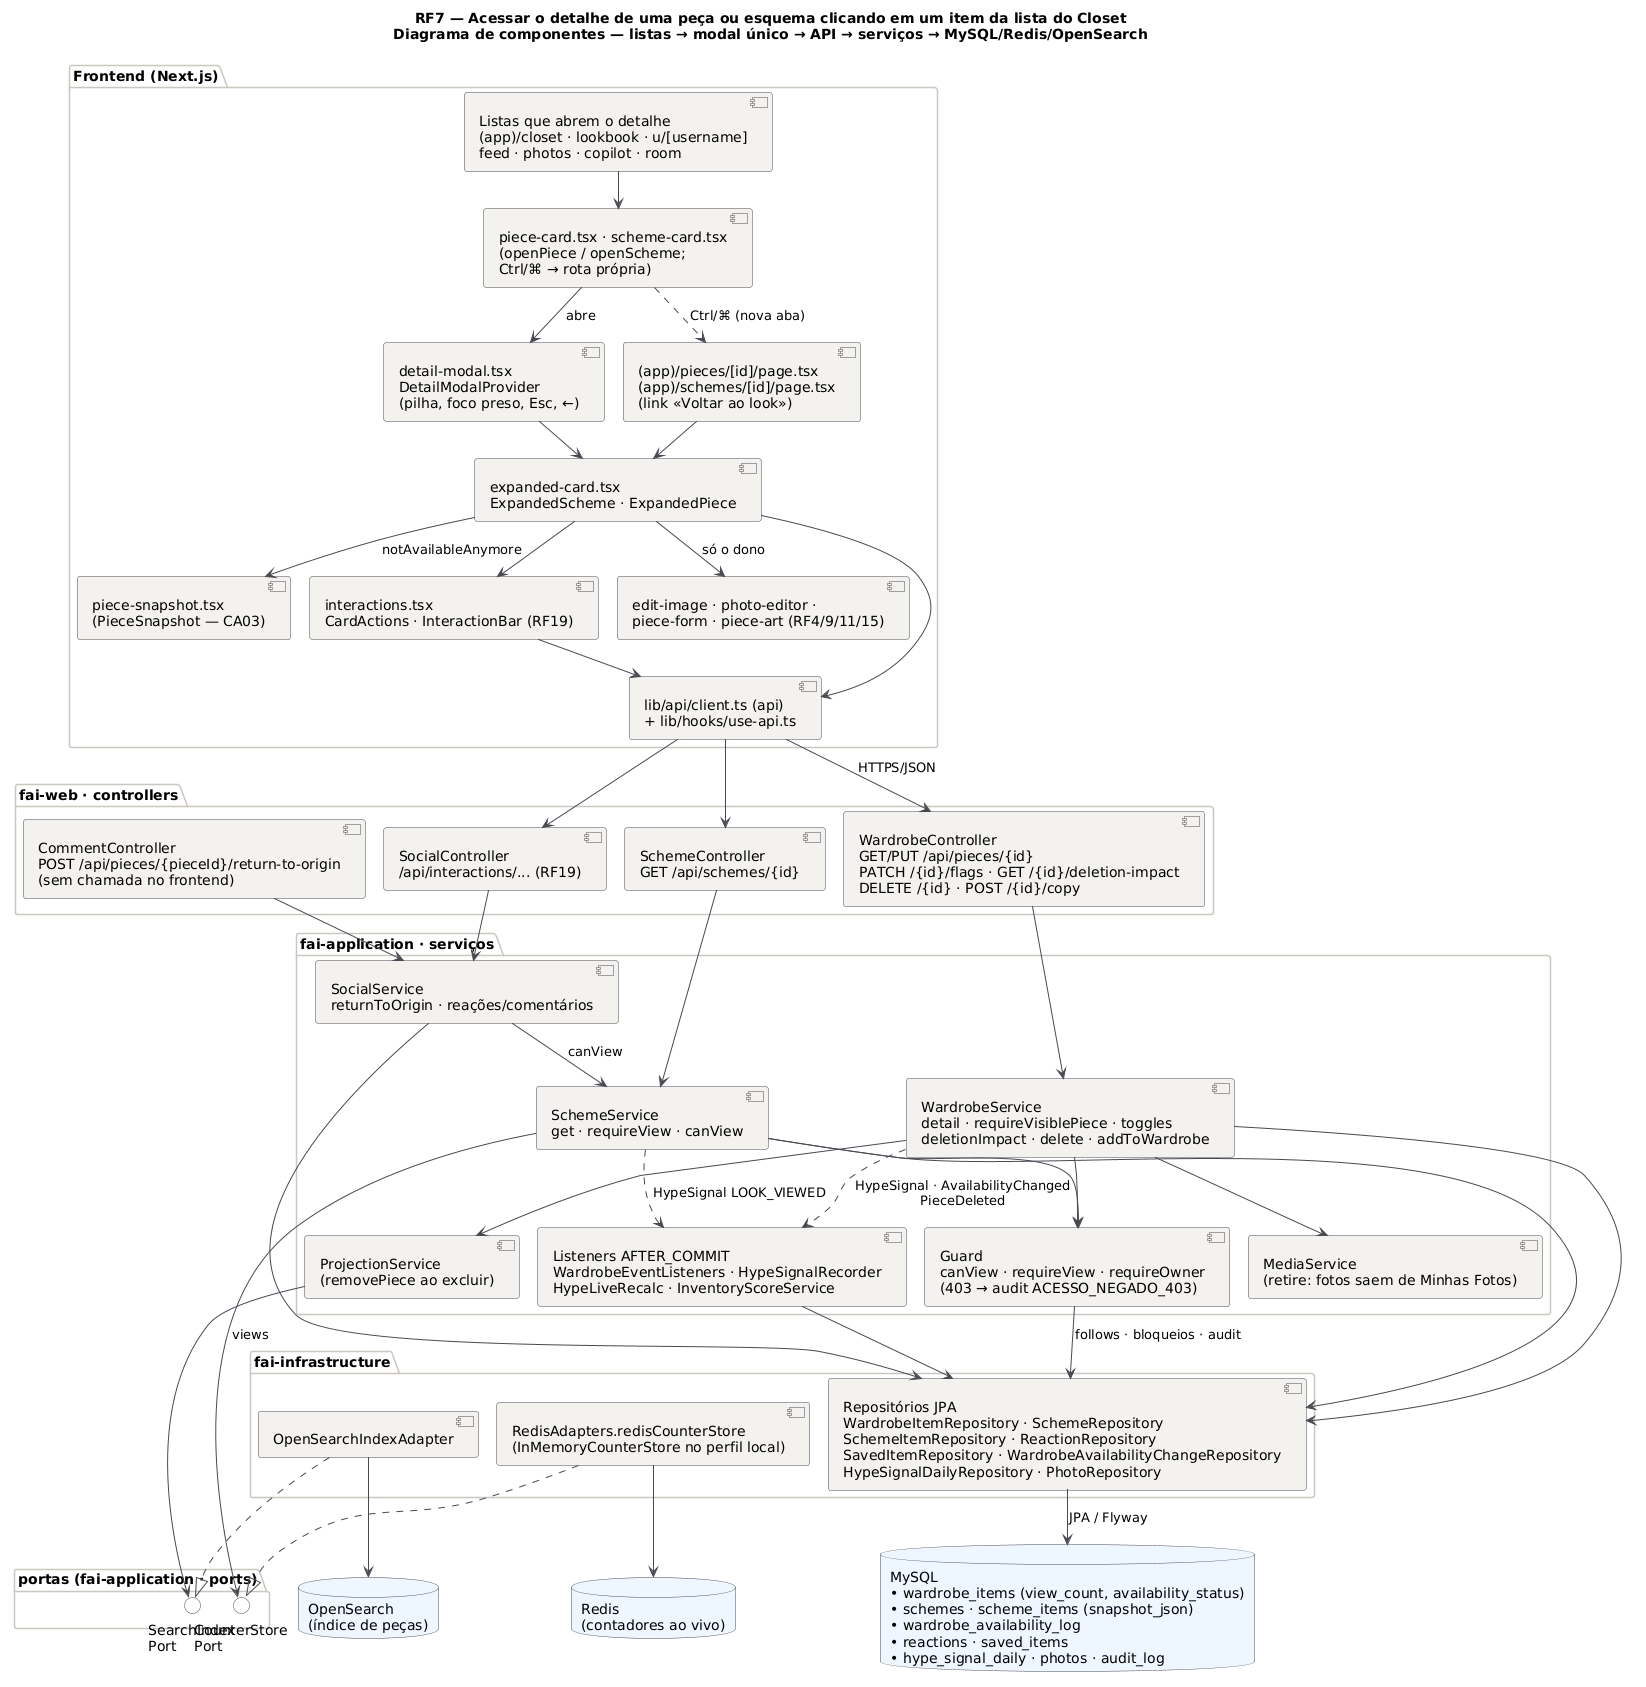

The diagram above was rendered by PlantUML. Its source (embedded in the PNG):
@startuml RF7_Componentes
!pragma layout smetana
title RF7 — Acessar o detalhe de uma peça ou esquema clicando em um item da lista do Closet\nDiagrama de componentes — listas → modal único → API → serviços → MySQL/Redis/OpenSearch
!pragma layout smetana
skinparam backgroundColor #FFFFFF
skinparam component {
  BackgroundColor #F4F2EF
  BorderColor #4A4852
  ArrowColor #4A4852
}
skinparam package {
  BorderColor #CBC6BE
}
skinparam database {
  BackgroundColor #EEF6FF
  BorderColor #4A4852
}
skinparam interface {
  BackgroundColor #FFFFFF
  BorderColor #4A4852
}

package "Frontend (Next.js)" {
  component "Listas que abrem o detalhe\n(app)/closet · lookbook · u/[username]\nfeed · photos · copilot · room" as FE_LIST
  component "piece-card.tsx · scheme-card.tsx\n(openPiece / openScheme;\nCtrl/⌘ → rota própria)" as FE_CARD
  component "detail-modal.tsx\nDetailModalProvider\n(pilha, foco preso, Esc, ←)" as FE_MODAL
  component "expanded-card.tsx\nExpandedScheme · ExpandedPiece" as FE_EXP
  component "(app)/pieces/[id]/page.tsx\n(app)/schemes/[id]/page.tsx\n(link «Voltar ao look»)" as FE_PAGES
  component "piece-snapshot.tsx\n(PieceSnapshot — CA03)" as FE_SNAP
  component "interactions.tsx\nCardActions · InteractionBar (RF19)" as FE_SOC
  component "edit-image · photo-editor ·\npiece-form · piece-art (RF4/9/11/15)" as FE_EDIT
  component "lib/api/client.ts (api)\n+ lib/hooks/use-api.ts" as FE_API
}

package "fai-web · controllers" {
  [WardrobeController\nGET/PUT /api/pieces/{id}\nPATCH /{id}/flags · GET /{id}/deletion-impact\nDELETE /{id} · POST /{id}/copy] as C_WR
  [SchemeController\nGET /api/schemes/{id}] as C_SC
  [CommentController\nPOST /api/pieces/{pieceId}/return-to-origin\n(sem chamada no frontend)] as C_CM
  [SocialController\n/api/interactions/... (RF19)] as C_SO
}

package "fai-application · serviços" {
  [WardrobeService\ndetail · requireVisiblePiece · toggles\ndeletionImpact · delete · addToWardrobe] as S_WR
  [SchemeService\nget · requireView · canView] as S_SC
  [SocialService\nreturnToOrigin · reações/comentários] as S_SO
  [Guard\ncanView · requireView · requireOwner\n(403 → audit ACESSO_NEGADO_403)] as S_G
  [ProjectionService\n(removePiece ao excluir)] as S_PROJ
  [MediaService\n(retire: fotos saem de Minhas Fotos)] as S_MEDIA
  [Listeners AFTER_COMMIT\nWardrobeEventListeners · HypeSignalRecorder\nHypeLiveRecalc · InventoryScoreService] as S_EV
}

package "portas (fai-application · ports)" {
  interface "CounterStore\nPort" as P_CNT
  interface "SearchIndex\nPort" as P_IDX
}

package "fai-infrastructure" {
  [Repositórios JPA\nWardrobeItemRepository · SchemeRepository\nSchemeItemRepository · ReactionRepository\nSavedItemRepository · WardrobeAvailabilityChangeRepository\nHypeSignalDailyRepository · PhotoRepository] as I_JPA
  [RedisAdapters.redisCounterStore\n(InMemoryCounterStore no perfil local)] as I_REDIS
  [OpenSearchIndexAdapter] as I_OS
}
database "MySQL\n• wardrobe_items (view_count, availability_status)\n• schemes · scheme_items (snapshot_json)\n• wardrobe_availability_log\n• reactions · saved_items\n• hype_signal_daily · photos · audit_log" as DB
database "Redis\n(contadores ao vivo)" as REDIS
database "OpenSearch\n(índice de peças)" as OS

FE_LIST --> FE_CARD
FE_CARD --> FE_MODAL : abre
FE_CARD ..> FE_PAGES : Ctrl/⌘ (nova aba)
FE_MODAL --> FE_EXP
FE_PAGES --> FE_EXP
FE_EXP --> FE_SNAP : notAvailableAnymore
FE_EXP --> FE_SOC
FE_EXP --> FE_EDIT : só o dono
FE_EXP --> FE_API
FE_SOC --> FE_API
FE_API --> C_WR : HTTPS/JSON
FE_API --> C_SC
FE_API --> C_SO
C_WR --> S_WR
C_SC --> S_SC
C_CM --> S_SO
C_SO --> S_SO
S_WR --> S_G
S_SC --> S_G
S_SO --> S_SC : canView
S_WR --> S_PROJ
S_WR --> S_MEDIA
S_WR ..> S_EV : HypeSignal · AvailabilityChanged\nPieceDeleted
S_SC ..> S_EV : HypeSignal LOOK_VIEWED
S_SC --> P_CNT : views
S_PROJ --> P_IDX
I_REDIS ..|> P_CNT
I_OS ..|> P_IDX
S_WR --> I_JPA
S_SC --> I_JPA
S_SO --> I_JPA
S_G --> I_JPA : follows · bloqueios · audit
S_EV --> I_JPA
I_JPA --> DB : JPA / Flyway
I_REDIS --> REDIS
I_OS --> OS
@enduml